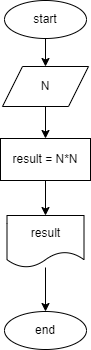

The diagram above was exported from draw.io. Its source (the exported page's mxGraphModel, read from the mxfile embedded in the PNG):
<mxGraphModel dx="285" dy="1455" grid="0" gridSize="10" guides="1" tooltips="1" connect="1" arrows="1" fold="1" page="1" pageScale="1" pageWidth="850" pageHeight="1100" math="0" shadow="0">
  <root>
    <mxCell id="0" />
    <mxCell id="1" parent="0" />
    <mxCell id="2" value="start" style="ellipse;whiteSpace=wrap;html=1;" parent="1" vertex="1">
      <mxGeometry x="263" y="-374" width="82" height="38" as="geometry" />
    </mxCell>
    <mxCell id="3" value="N" style="shape=parallelogram;perimeter=parallelogramPerimeter;whiteSpace=wrap;html=1;fixedSize=1;" parent="1" vertex="1">
      <mxGeometry x="261" y="-308" width="86" height="40" as="geometry" />
    </mxCell>
    <mxCell id="12" value="" style="edgeStyle=none;html=1;" parent="1" source="4" target="11" edge="1">
      <mxGeometry relative="1" as="geometry" />
    </mxCell>
    <mxCell id="4" value="result" style="shape=document;whiteSpace=wrap;html=1;boundedLbl=1;" parent="1" vertex="1">
      <mxGeometry x="265.5" y="-159" width="77" height="52" as="geometry" />
    </mxCell>
    <mxCell id="7" value="" style="endArrow=classic;html=1;entryX=0.5;entryY=0;entryDx=0;entryDy=0;exitX=0.5;exitY=1;exitDx=0;exitDy=0;" parent="1" source="2" target="3" edge="1">
      <mxGeometry width="50" height="50" relative="1" as="geometry">
        <mxPoint x="273" y="-139" as="sourcePoint" />
        <mxPoint x="323" y="-189" as="targetPoint" />
      </mxGeometry>
    </mxCell>
    <mxCell id="11" value="end" style="ellipse;whiteSpace=wrap;html=1;" parent="1" vertex="1">
      <mxGeometry x="263" y="-63" width="82" height="38" as="geometry" />
    </mxCell>
    <mxCell id="14" value="" style="edgeStyle=none;html=1;" parent="1" source="13" target="4" edge="1">
      <mxGeometry relative="1" as="geometry" />
    </mxCell>
    <mxCell id="13" value="result = N*N" style="rounded=0;whiteSpace=wrap;html=1;" parent="1" vertex="1">
      <mxGeometry x="259" y="-236" width="90" height="42" as="geometry" />
    </mxCell>
    <mxCell id="15" value="" style="endArrow=classic;html=1;entryX=0.5;entryY=0;entryDx=0;entryDy=0;exitX=0.5;exitY=1;exitDx=0;exitDy=0;" parent="1" source="3" target="13" edge="1">
      <mxGeometry width="50" height="50" relative="1" as="geometry">
        <mxPoint x="266" y="-214" as="sourcePoint" />
        <mxPoint x="316" y="-264" as="targetPoint" />
      </mxGeometry>
    </mxCell>
  </root>
</mxGraphModel>